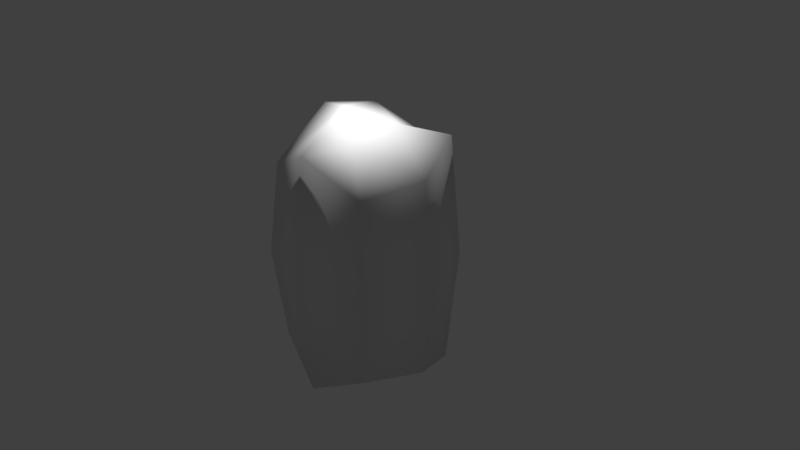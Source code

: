 # Source: Rock2.blend  (saved by Blender 2.79.0; exported with 4.5.12 LTS)
import bpy
from mathutils import Matrix  # noqa: F401  (used for matrix-valued properties, if any)

bpy.ops.wm.read_factory_settings(use_empty=True)
scene = bpy.context.scene
scene.name = 'Scene'

# ---- collections
col_collection_1 = bpy.data.collections.new('Collection 1'); scene.collection.children.link(col_collection_1)

# ---- materials (node trees are filled in below, after node groups)
mat_material = bpy.data.materials.new('Material')
mat_material.alpha_threshold = 0.0
mat_material.use_transparent_shadow = False
mat_material.roughness = 0.5
mat_material.line_color = (0.0, 0.0, 0.0, 1.0)

# ---- material node trees

# ---- world
world_world = bpy.data.worlds.new('World'); scene.world = world_world
world_world.color = (0.05088, 0.05088, 0.05088)
world_world.use_sun_shadow = False
world_world.sun_shadow_jitter_overblur = 0.0
world_world.cycles.sampling_method = 'MANUAL'

# ---- cameras
cam_camera = bpy.data.cameras.new('Camera')
cam_camera.clip_end = 100.0
cam_camera.lens = 35.0
cam_camera.sensor_width = 32.0
cam_camera.sensor_height = 18.0
cam_camera.ortho_scale = 7.314
cam_camera.dof.focus_distance = 0.0
cam_camera.dof.aperture_fstop = 128.0

# ---- lights
light_point_001 = bpy.data.lights.new('Point.001', 'POINT')
light_point_001.transmission_factor = 0.0
light_point_001.energy = 100.0
light_point_001.shadow_buffer_clip_start = 0.5
light_point_001.shadow_soft_size = 0.1
light_point_001.shadow_maximum_resolution = 0.006
light_point_001.use_absolute_resolution = True

# ---- meshes
me_cube_001 = bpy.data.meshes.new('Cube.001')
me_cube_001.from_pydata([(0.7605, 0.8871, 0.0), (0.8658, -0.8964, 0.0), (-0.9256, -0.8746, 0.0), (-0.878, 0.9434, 0.0), (0.6632, 0.7771, 1.607), (0.7554, -0.7837, 1.23), (-0.8123, -0.7646, 1.244), (-0.7707, 0.8264, 1.681), (1.145, -0.0008744, 0.0), (-1.14, -0.0008739, 0.0), (1.0, -5.364e-07, 1.333), (-1.0, 0.1662, 1.761), (0.002604, 1.142, 0.0), (0.002604, -1.144, 0.0), (2.384e-07, 1.0, 1.391), (-5.364e-07, -1.0, 1.616), (0.07707, 0.4484, 1.674), (0.039, -0.2671, 1.549), (-0.6082, 0.1427, 1.813)], [], [(16, 18, 17), (8, 10, 5, 1), (13, 15, 6, 2), (9, 11, 7, 3), (14, 12, 3, 7), (2, 6, 11, 9), (0, 4, 10, 8), (14, 7, 16), (4, 14, 16), (4, 0, 12, 14), (1, 5, 15, 13), (10, 16, 17, 5), (16, 10, 4), (16, 7, 18), (5, 17, 15), (18, 7, 11), (17, 18, 15), (15, 18, 6), (6, 18, 11)])
me_cube_001.polygons.foreach_set('use_smooth', [True] * 19)
_uv = me_cube_001.uv_layers.new(name='UVMap')
_uv.uv.foreach_set('vector', [0.2817, 0.2417, 0.2476, 0.4271, 0.1476, 0.2698, 0.9876, 0.7606, 0.7351, 0.7784, 0.7416, 0.5633, 0.9729, 0.5173, 0.6635, 0.7651, 0.3578, 0.7798, 0.418, 0.5541, 0.6525, 0.5141, 0.7298, 0.2695, 0.3975, 0.215, 0.4119, 0.04213, 0.7298, 0.02197, 0.1765, 0.9099, 0.1636, 0.5466, 0.3274, 0.5406, 0.3227, 0.9796, 0.7223, 0.4951, 0.4874, 0.4586, 0.3975, 0.215, 0.7298, 0.2695, 0.9861, 0.9511, 0.6826, 0.9511, 0.7351, 0.7784, 0.9876, 0.7606, 0.3642, 0.2473, 0.3642, 0.4515, 0.2817, 0.2417, 0.3259, 0.08145, 0.3642, 0.2473, 0.2817, 0.2417, 0.05191, 0.9796, 0.01879, 0.5622, 0.1636, 0.5466, 0.1765, 0.9099, 0.654, 0.9608, 0.4302, 0.9448, 0.3578, 0.7798, 0.6635, 0.7651, 0.1653, 0.01403, 0.2817, 0.2417, 0.1476, 0.2698, 0.02402, 0.09741, 0.2817, 0.2417, 0.1653, 0.01403, 0.3259, 0.08145, 0.2817, 0.2417, 0.3642, 0.4515, 0.2476, 0.4271, 0.02402, 0.09741, 0.1476, 0.2698, 0.02197, 0.2988, 0.2476, 0.4271, 0.3642, 0.4515, 0.254, 0.512, 0.1476, 0.2698, 0.2476, 0.4271, 0.02197, 0.2988, 0.02197, 0.2988, 0.2476, 0.4271, 0.05566, 0.5029, 0.05566, 0.5029, 0.2476, 0.4271, 0.254, 0.512])
me_cube_001.materials.append(mat_material)
me_cube_001.use_remesh_preserve_volume = False
me_cube_001.use_remesh_preserve_attributes = False
me_cube_001.use_mirror_vertex_groups = False
me_cube_001.update()

# ---- objects
ob_point = bpy.data.objects.new('Point', light_point_001)
ob_boulder = bpy.data.objects.new('Boulder', me_cube_001)
ob_camera = bpy.data.objects.new('Camera', cam_camera)

# ---- transforms, parenting, visibility, modifiers, constraints
ob_point.location = (0.0, 0.0, 3.0)
ob_point.lineart.crease_threshold = 0.0
ob_boulder.location = (0.0, 0.0, 0.0)
ob_boulder.lock_rotations_4d = False
ob_boulder.empty_display_type = 'ARROWS'
ob_boulder.lineart.crease_threshold = 0.0
_m = ob_boulder.modifiers.new('Mirror', 'MIRROR')
_m.use_axis = (False, False, True)
_m.use_clip = True
ob_camera.location = (7.481, -6.508, 5.344)
ob_camera.rotation_euler = (1.109, 0.0, 0.8149)
ob_camera.lock_rotations_4d = False
ob_camera.empty_display_type = 'ARROWS'
ob_camera.color = (0.0, 0.0, 0.0, 0.0)
ob_camera.display_type = 'WIRE'
ob_camera.lineart.crease_threshold = 0.0

# ---- collection membership
col_collection_1.objects.link(ob_point)
col_collection_1.objects.link(ob_boulder)
col_collection_1.objects.link(ob_camera)

# ---- scene / render settings (as saved in the file)
scene.camera = ob_camera
scene.frame_start = 1; scene.frame_end = 250; scene.frame_set(1)
scene.render.engine = 'BLENDER_EEVEE_NEXT'
scene.render.resolution_percentage = 50
scene.render.dither_intensity = 0.0
scene.cycles.use_denoising = False
scene.cycles.samples = 128
scene.cycles.sampling_pattern = 'TABULATED_SOBOL'
scene.cycles.use_adaptive_sampling = False
scene.cycles.use_light_tree = False
scene.cycles.blur_glossy = 0.0
scene.cycles.sample_clamp_indirect = 0.0
scene.view_settings.view_transform = 'Standard'
bpy.context.view_layer.update()
